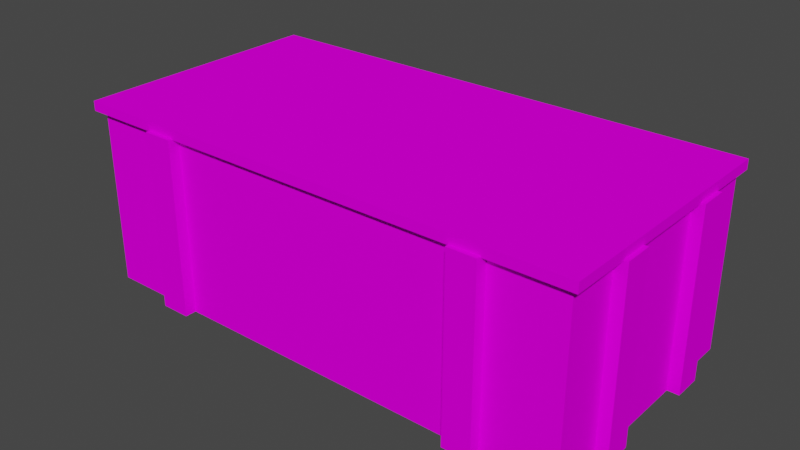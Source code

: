 # Source: tutbedna_c1.blend  (saved by Blender 2.82.7; exported with 4.5.12 LTS)
import bpy
from mathutils import Matrix  # noqa: F401  (used for matrix-valued properties, if any)

bpy.ops.wm.read_factory_settings(use_empty=True)
scene = bpy.context.scene
scene.name = 'Scene'

# ---- collections
col_collection = bpy.data.collections.new('Collection'); scene.collection.children.link(col_collection)

# ---- images (referenced by path relative to the original .blend; pixels are not part of the script)
import os
ASSET_DIR = os.environ.get("B2B_ASSET_DIR", "")  # directory of the original .blend (textures are referenced by path, not embedded)
HERE = os.path.dirname(os.path.abspath(__file__))  # packed textures are extracted next to this script under _unpacked/

def load_image(name, relpath, width, height, colorspace="sRGB"):
    """Load a texture the original file referenced (path relative to the .blend, or extracted next to this script)."""
    p = next((c for c in (os.path.join(HERE, relpath), os.path.join(ASSET_DIR, relpath)) if relpath and os.path.exists(c)), "")
    if p:
        img = bpy.data.images.load(p, check_existing=True)
        img.name = name
    else:  # same state as the original file: an image datablock whose file is absent (Cycles renders it pink)
        img = bpy.data.images.new(name, width, height)
        img.source = "FILE"
        img.filepath = "//" + (relpath or name)
    img.colorspace_settings.name = colorspace
    return img
img_0tut10_bmp = load_image('0tut10.bmp', '0tut10.bmp', 1024, 1024, 'sRGB')

# ---- materials (node trees are filled in below, after node groups)
mat_0tut10_bmp = bpy.data.materials.new('0tut10.bmp')
mat_0tut10_bmp.use_transparent_shadow = False

# ---- material node trees
mat_0tut10_bmp.use_nodes = True; mat_0tut10_bmp.node_tree.nodes.clear()
_N = mat_0tut10_bmp.node_tree.nodes; _L = mat_0tut10_bmp.node_tree.links
n0 = _N.new('ShaderNodeOutputMaterial'); n0.name = 'Material Output'; n0.location = (300, 300)
n1 = _N.new('ShaderNodeBsdfPrincipled'); n1.name = 'Principled BSDF'; n1.location = (10, 300)
n1.distribution = 'GGX'
n1.subsurface_method = 'BURLEY'
n1.inputs[2].default_value = 0.0
n1.inputs[3].default_value = 1.45
n1.inputs[13].default_value = 0.0
n1.inputs[27].default_value = (0.0, 0.0, 0.0, 1.0)
n1.inputs[28].default_value = 1.0
n2 = _N.new('ShaderNodeTexImage'); n2.name = 'Image Texture'; n2.location = (0, 0)
n2.image = img_0tut10_bmp
_L.new(n1.outputs[0], n0.inputs[0])
_L.new(n2.outputs[0], n1.inputs[0])
n0.is_active_output = True

# ---- world
world_world = bpy.data.worlds.new('World'); scene.world = world_world
world_world.use_nodes = True; world_world.node_tree.nodes.clear()
_N = world_world.node_tree.nodes; _L = world_world.node_tree.links
n0 = _N.new('ShaderNodeOutputWorld'); n0.name = 'World Output'; n0.location = (300, 300)
n1 = _N.new('ShaderNodeBackground'); n1.name = 'Background'; n1.location = (10, 300)
n1.inputs[0].default_value = (0.05088, 0.05088, 0.05088, 1.0)
_L.new(n1.outputs[0], n0.inputs[0])
n0.is_active_output = True
world_world.color = (0.05088, 0.05088, 0.05088)
world_world.use_sun_shadow = False
world_world.sun_shadow_jitter_overblur = 0.0

# ---- meshes
me_box01 = bpy.data.meshes.new('Box01')
me_box01.from_pydata([(-1.0, -0.5, 0.0), (1.0, -0.5, 0.0), (-1.0, 0.5, 0.0), (1.0, 0.5, 0.0), (1.0, -0.5, 0.7077), (1.0, 0.5, 0.7077), (-0.717, -0.5, 0.0), (-0.5969, -0.5, 0.0), (0.6034, -0.5, 0.7077), (0.7157, -0.5, 0.0), (0.7157, -0.5, 0.7077), (0.6034, -0.5459, 0.0), (0.6034, -0.5459, 0.7077), (0.7157, -0.5459, 0.0), (0.7157, -0.5459, 0.7077), (1.046, -0.2905, 0.7077), (1.046, -0.1782, 3.226e-08), (1.046, -0.2905, 2.735e-08), (1.046, -0.1782, 0.7077), (1.0, -0.1782, 0.7077), (1.0, -0.1782, 3.226e-08), (1.0, -0.2905, 0.7077), (1.0, -0.2905, 2.735e-08), (1.046, 0.1756, 0.7077), (1.046, 0.2879, 3.226e-08), (1.046, 0.1756, 2.735e-08), (1.046, 0.2879, 0.7077), (1.0, 0.2879, 0.7077), (1.0, 0.2879, 3.226e-08), (1.0, 0.1756, 0.7077), (1.0, 0.1756, 2.735e-08), (1.0, -0.5, 0.0), (1.0, 0.5, 0.0), (1.046, 0.2879, 0.7077), (1.046, 0.1756, 0.7077), (1.046, -0.1782, 0.7077), (1.046, -0.2905, 0.7077), (0.6034, -0.5, 0.0), (0.7157, -0.5, 0.0), (1.0, -0.5, 0.7077), (1.0, -0.5, 0.0), (0.6034, -0.5459, 0.7077), (0.7157, -0.5459, 0.7077), (-0.717, -0.5, 0.0), (-0.5969, -0.5, 0.0), (-0.5969, -0.5459, 0.0), (-0.717, -0.5459, 0.0), (0.6034, -0.5, 0.7077), (0.6034, -0.5, 0.0), (0.6034, -0.5459, 0.0), (0.6034, -0.5459, 0.7077), (0.7157, -0.5, 0.7077), (0.7157, -0.5, 0.0), (0.7157, -0.5, 0.7077), (0.7157, -0.5459, 0.7077), (0.7157, -0.5459, 0.0), (0.6034, -0.5, 0.0), (0.7157, -0.5, 0.0), (0.7157, -0.5459, 0.0), (0.6034, -0.5459, 0.0), (1.0, 0.2879, 3.226e-08), (1.046, 0.2879, 3.226e-08), (1.046, 0.1756, 2.735e-08), (1.0, 0.1756, 2.735e-08), (1.046, -0.1782, 3.226e-08), (1.046, -0.1782, 0.7077), (1.046, 0.1756, 0.7077), (1.0, -0.1782, 0.7077), (1.0, -0.2905, 0.7077), (1.046, -0.2905, 0.7077), (1.046, -0.2905, 2.735e-08), (1.046, 0.1756, 2.735e-08), (1.0, -0.2905, 2.735e-08), (1.0, -0.1782, 3.226e-08), (1.046, -0.2905, 2.735e-08), (1.046, -0.1782, 3.226e-08), (1.0, 0.2879, 0.7077), (1.0, 0.1756, 0.7077), (1.046, 0.2879, 3.226e-08), (1.046, 0.2879, 0.7077), (0.9736, -0.4759, 0.7077), (0.9736, 0.4759, 0.7077), (0.9736, -0.4759, 0.0229), (0.9736, 0.4759, 0.0229), (0.9736, 0.4759, 0.7077), (1.0, 0.5, 0.7077), (1.0, -0.5, 0.7077), (0.9736, 0.4759, 0.7077), (0.9736, -0.4759, 0.7077), (1.0, 0.5, 0.7077), (1.0, -0.5, 0.7077), (0.9736, -0.4759, 0.7077), (-0.9725, -0.4759, 0.0229), (0.9736, -0.4759, 0.0229), (-0.9725, 0.4759, 0.0229), (0.9736, 0.4759, 0.0229), (-0.7029, -0.4759, 0.0229), (-0.5851, -0.4759, 0.0229), (0.7016, -0.4759, 0.0229), (0.5915, -0.4759, 0.0229), (0.4931, 0.5, 0.7077), (0.4931, 0.4759, 0.7077), (-0.3803, -0.4759, 0.7077), (-0.3803, -0.5, 0.7077), (0.6034, -0.5, 0.0), (0.6034, -0.5, 0.7077), (0.9736, -0.4759, 0.0229), (0.9736, -0.4759, 0.7077), (-0.4735, -0.4759, 0.0229), (-0.4834, -0.5, 0.0), (-0.3803, -0.4759, 0.7077), (-0.3803, -0.5, 0.7077), (-0.3635, -0.5, 0.6199), (-0.2108, -0.5, 0.5649), (0.1418, -0.5, 0.5649), (0.2272, -0.5, 0.5314), (0.299, -0.5, 0.4825), (0.1937, -0.5, 0.4322), (0.02726, -0.5, 0.4322), (-0.1528, -0.5, 0.3726), (-0.2169, -0.5, 0.2933), (-0.397, -0.5, 0.2933), (-0.2444, -0.5, 0.2322), (-0.2108, -0.5, 0.2047), (-0.2765, -0.5, 0.1421), (-0.3789, -0.5, 0.1421), (-0.4443, -0.5, 0.09025), (-0.3635, -0.4759, 0.6199), (-0.2108, -0.4759, 0.5649), (0.1418, -0.4759, 0.5649), (0.2272, -0.4759, 0.5314), (0.299, -0.4759, 0.4825), (0.1937, -0.4759, 0.4322), (0.02726, -0.4759, 0.4322), (-0.1528, -0.4759, 0.3726), (-0.2169, -0.4759, 0.2933), (-0.397, -0.4759, 0.2933), (-0.2444, -0.4759, 0.2322), (-0.2108, -0.4759, 0.2047), (-0.2765, -0.4759, 0.1421), (-0.3789, -0.4759, 0.1421), (-0.4443, -0.4759, 0.09025), (1.0, 0.5, 0.0), (1.0, 0.5, 0.7077), (0.9736, 0.4759, 0.0229), (0.9736, 0.4759, 0.7077), (0.4931, 0.5, 0.7077), (-0.3337, 0.4759, 0.0229), (-0.3321, 0.5, 0.0), (0.4931, 0.4759, 0.7077), (0.4519, 0.5, 0.6228), (0.2999, 0.5, 0.5678), (-0.3027, 0.5, 0.5678), (-0.2276, 0.5, 0.5147), (-0.01148, 0.5, 0.4781), (0.3896, 0.5, 0.436), (0.07822, 0.5, 0.436), (0.02332, 0.5, 0.3774), (-0.1287, 0.5, 0.3481), (-0.1983, 0.5, 0.3041), (-0.3851, 0.5, 0.3041), (-0.1836, 0.5, 0.2235), (0.0105, 0.5, 0.1832), (0.09659, 0.5, 0.1557), (-0.147, 0.5, 0.1557), (-0.3119, 0.5, 0.09346), (-0.3357, 0.5, 0.0495), (0.4519, 0.4759, 0.6228), (0.2999, 0.4759, 0.5678), (-0.3027, 0.4759, 0.5678), (-0.2276, 0.4759, 0.5147), (-0.01148, 0.4759, 0.4781), (0.3896, 0.4759, 0.436), (0.07822, 0.4759, 0.436), (0.02332, 0.4759, 0.3774), (-0.1287, 0.4759, 0.3481), (-0.1983, 0.4759, 0.3041), (-0.3851, 0.4759, 0.3041), (-0.1836, 0.4759, 0.2235), (0.0105, 0.4759, 0.1832), (0.09659, 0.4759, 0.1557), (-0.147, 0.4759, 0.1557), (-0.3119, 0.4759, 0.09346), (-0.3357, 0.4759, 0.0495), (-0.3803, -0.5, 0.7077), (-0.4443, -0.5, 0.09025), (-0.3803, -0.4759, 0.7077), (-0.4443, -0.4759, 0.09025), (-0.3635, -0.5, 0.6199), (-0.2108, -0.5, 0.5649), (0.1418, -0.5, 0.5649), (0.2272, -0.5, 0.5314), (0.299, -0.5, 0.4825), (0.1937, -0.5, 0.4322), (0.02726, -0.5, 0.4322), (-0.1528, -0.5, 0.3726), (-0.2169, -0.5, 0.2933), (-0.397, -0.5, 0.2933), (-0.2444, -0.5, 0.2322), (-0.2108, -0.5, 0.2047), (-0.2765, -0.5, 0.1421), (-0.3789, -0.5, 0.1421), (-0.3789, -0.4759, 0.1421), (-0.2765, -0.4759, 0.1421), (-0.2108, -0.4759, 0.2047), (-0.2444, -0.4759, 0.2322), (-0.397, -0.4759, 0.2933), (-0.2169, -0.4759, 0.2933), (-0.1528, -0.4759, 0.3726), (0.02726, -0.4759, 0.4322), (0.1937, -0.4759, 0.4322), (0.299, -0.4759, 0.4825), (0.2272, -0.4759, 0.5314), (0.1418, -0.4759, 0.5649), (-0.2108, -0.4759, 0.5649), (-0.3635, -0.4759, 0.6199), (-0.4443, -0.5, 0.09025), (-0.4834, -0.5, 1.192e-07), (-0.4834, -0.4759, 2.384e-07), (-0.4443, -0.4759, 0.09025), (-0.3789, -0.5, 0.1421), (-0.3635, -0.4759, 0.6199), (-0.3635, -0.5, 0.6199), (-0.2108, -0.5, 0.5649), (0.1418, -0.5, 0.5649), (0.2272, -0.5, 0.5314), (0.299, -0.5, 0.4825), (0.1937, -0.5, 0.4322), (0.02726, -0.5, 0.4322), (-0.1528, -0.5, 0.3726), (-0.2169, -0.5, 0.2933), (-0.397, -0.5, 0.2933), (-0.2444, -0.5, 0.2322), (-0.2108, -0.5, 0.2047), (-0.2765, -0.5, 0.1421), (-0.3789, -0.4759, 0.1421), (-0.2765, -0.4759, 0.1421), (-0.2108, -0.4759, 0.2047), (-0.2444, -0.4759, 0.2322), (-0.397, -0.4759, 0.2933), (-0.2169, -0.4759, 0.2933), (-0.1528, -0.4759, 0.3726), (0.02726, -0.4759, 0.4322), (0.1937, -0.4759, 0.4322), (0.299, -0.4759, 0.4825), (0.2272, -0.4759, 0.5314), (0.1418, -0.4759, 0.5649), (-0.2108, -0.4759, 0.5649), (0.2999, 0.5, 0.5678), (-0.3027, 0.5, 0.5678), (-0.2276, 0.5, 0.5147), (-0.01148, 0.5, 0.4781), (0.3896, 0.5, 0.436), (0.07822, 0.5, 0.436), (0.02332, 0.5, 0.3774), (-0.1287, 0.5, 0.3481), (-0.1983, 0.5, 0.3041), (-0.3851, 0.5, 0.3041), (-0.1836, 0.5, 0.2235), (0.0105, 0.5, 0.1832), (0.09659, 0.5, 0.1557), (0.0105, 0.4759, 0.1832), (-0.1836, 0.4759, 0.2235), (-0.3851, 0.4759, 0.3041), (-0.1983, 0.4759, 0.3041), (-0.1287, 0.4759, 0.3481), (0.02332, 0.4759, 0.3774), (0.07822, 0.4759, 0.436), (0.3896, 0.4759, 0.436), (-0.01148, 0.4759, 0.4781), (-0.2276, 0.4759, 0.5147), (-0.3027, 0.4759, 0.5678), (0.2999, 0.4759, 0.5678), (0.4519, 0.4759, 0.6228), (0.4519, 0.5, 0.6228), (0.09659, 0.4759, 0.1557), (-0.147, 0.5, 0.1557), (-0.3119, 0.5, 0.09346), (-0.3119, 0.4759, 0.09346), (-0.147, 0.4759, 0.1557), (0.4519, 0.5, 0.6228), (0.2999, 0.5, 0.5678), (-0.3027, 0.5, 0.5678), (-0.2276, 0.5, 0.5147), (-0.01148, 0.5, 0.4781), (0.3896, 0.5, 0.436), (0.07822, 0.5, 0.436), (0.02332, 0.5, 0.3774), (-0.1287, 0.5, 0.3481), (-0.1983, 0.5, 0.3041), (-0.3851, 0.5, 0.3041), (-0.1836, 0.5, 0.2235), (0.0105, 0.5, 0.1832), (0.09659, 0.5, 0.1557), (0.09659, 0.4759, 0.1557), (0.0105, 0.4759, 0.1832), (-0.1836, 0.4759, 0.2235), (-0.3851, 0.4759, 0.3041), (-0.1983, 0.4759, 0.3041), (-0.1287, 0.4759, 0.3481), (0.02332, 0.4759, 0.3774), (0.07822, 0.4759, 0.436), (0.3896, 0.4759, 0.436), (-0.01148, 0.4759, 0.4781), (-0.2276, 0.4759, 0.5147), (-0.3027, 0.4759, 0.5678), (0.2999, 0.4759, 0.5678), (0.4519, 0.4759, 0.6228), (-0.147, 0.5, 0.1557), (0.4931, 0.5, 0.7077), (-0.147, 0.4759, 0.1557), (0.4931, 0.4759, 0.7077), (-0.3119, 0.5, 0.09346), (-0.3357, 0.5, 0.0495), (-0.3321, 0.4759, 0.0), (-0.3357, 0.4759, 0.0495), (-0.3357, 0.5, 0.0495), (-0.3321, 0.5, 1.192e-07), (-0.3357, 0.4759, 0.0495), (-0.3119, 0.4759, 0.09346)], [], [(0, 2, 3), (3, 1, 9), (3, 6, 0), (3, 7, 6), (38, 40, 39, 10), (3, 37, 7), (3, 9, 37), (45, 46, 43, 44), (49, 50, 47, 48), (12, 14, 51, 8), (54, 55, 52, 53), (58, 59, 56, 57), (70, 69, 68, 22), (41, 11, 13, 42), (36, 35, 67, 21), (24, 26, 23, 25), (65, 64, 20, 19), (34, 33, 76, 29), (71, 66, 77, 30), (79, 78, 28, 27), (16, 18, 15, 17), (75, 74, 72, 73), (61, 62, 63, 60), (5, 4, 31, 32), (81, 83, 82, 80), (100, 101, 84, 85), (87, 88, 86, 89), (102, 103, 90, 91), (92, 95, 94), (95, 98, 93), (95, 92, 96), (95, 96, 97), (95, 97, 99), (95, 99, 98), (105, 111, 112, 113, 114, 115, 116, 117, 118, 119, 120, 121, 122, 123, 124, 125, 126, 109, 104), (108, 141, 140, 139, 138, 137, 136, 135, 134, 133, 132, 131, 130, 129, 128, 127, 110, 107, 106), (148, 166, 165, 164, 163, 162, 161, 160, 159, 158, 157, 156, 155, 154, 153, 152, 151, 150, 146, 143, 142), (149, 167, 168, 169, 170, 171, 172, 173, 174, 175, 176, 177, 178, 179, 180, 181, 182, 183, 147, 144, 145), (220, 235, 187, 185), (184, 186, 221, 222), (188, 215, 214, 223), (189, 247, 213, 224), (190, 246, 212, 225), (191, 245, 211, 226), (192, 244, 210, 227), (193, 243, 209, 228), (194, 242, 208, 229), (195, 241, 207, 230), (196, 240, 206, 231), (197, 239, 205, 232), (198, 238, 204, 233), (199, 237, 203, 234), (200, 236, 202, 201), (216, 219, 218, 217), (275, 260, 308, 310), (311, 309, 274, 273), (307, 280, 281, 272), (306, 248, 282, 271), (305, 249, 283, 270), (304, 250, 284, 269), (303, 251, 285, 268), (302, 252, 286, 267), (301, 253, 287, 266), (300, 254, 288, 265), (299, 255, 289, 264), (298, 256, 290, 263), (297, 257, 291, 262), (296, 258, 292, 261), (295, 259, 293, 294), (279, 276, 277, 278), (319, 312, 316, 315), (318, 313, 317, 314)])
me_box01.polygons.foreach_set('use_smooth', [True] * 72)
_uv = me_box01.uv_layers.new(name='UVMap')
_uv.uv.foreach_set('vector', [0.0004995, -0.5302, 0.0004996, -0.9998, 0.9995, -0.9998, 0.9995, -0.9998, 0.9995, -0.5302, 0.8575, -0.5302, 0.9995, -0.9998, 0.1419, -0.5302, 0.0004995, -0.5302, 0.9995, -0.9998, 0.2018, -0.5302, 0.1419, -0.5302, 0.8575, -0.4951, 0.9995, -0.4951, 0.9995, -0.02553, 0.8575, -0.02553, 0.9995, -0.9998, 0.8014, -0.5302, 0.2018, -0.5302, 0.9995, -0.9998, 0.8575, -0.5302, 0.8014, -0.5302, 0.1621, -1.0, 0.1085, -1.0, 0.1085, -0.96, 0.1621, -0.96, -0.1741, -0.03426, -0.1741, -0.5238, -0.1441, -0.5238, -0.1441, -0.03426, 0.8014, -0.02553, 0.8575, -0.02553, 0.8575, -0.02553, 0.8014, -0.02553, -0.1741, -0.5238, -0.1741, -0.03426, -0.1441, -0.03426, -0.1441, -0.5238, 0.7478, -1.0, 0.6977, -1.0, 0.6977, -0.96, 0.7478, -0.96, -0.1741, -0.03426, -0.1741, -0.5238, -0.1441, -0.5238, -0.1441, -0.03426, 0.8014, -0.02553, 0.8014, -0.4951, 0.8575, -0.4951, 0.8575, -0.02553, 0.8575, -0.02553, 0.8014, -0.02553, 0.8014, -0.02553, 0.8575, -0.02553, 0.8014, -0.4951, 0.8014, -0.02553, 0.8575, -0.02553, 0.8575, -0.4951, -0.1741, -0.5238, -0.1741, -0.03426, -0.1441, -0.03426, -0.1441, -0.5238, 0.8575, -0.02553, 0.8014, -0.02553, 0.8014, -0.02553, 0.8575, -0.02553, -0.1741, -0.03426, -0.1741, -0.5238, -0.1441, -0.5238, -0.1441, -0.03426, -0.1741, -0.5238, -0.1741, -0.03426, -0.1441, -0.03426, -0.1441, -0.5238, 0.8014, -0.4951, 0.8014, -0.02553, 0.8575, -0.02553, 0.8575, -0.4951, 0.6977, -1.0, 0.7478, -1.0, 0.7478, -0.96, 0.6977, -0.96, 0.6977, -1.0, 0.7478, -1.0, 0.7478, -0.96, 0.6977, -0.96, 0.6388, -1.033, 1.368, -1.033, 1.368, -1.503, 0.6388, -1.503, 0.6388, -1.033, 0.6388, -1.503, 1.368, -1.503, 1.368, -1.033, 0.6331, 0.6415, 0.6297, 0.6295, 0.7688, 0.6295, 0.7761, 0.6415, 0.7378, 0.548, 0.2619, 0.548, 0.2499, 0.5348, 0.7499, 0.5348, 0.3985, 0.6635, 0.3955, 0.6515, 0.7761, 0.6515, 0.7688, 0.6635, 0.0004995, -0.5302, 0.9995, -0.9998, 0.0004996, -0.9998, 0.9995, -0.9998, 0.8575, -0.5302, 0.9995, -0.5302, 0.9995, -0.9998, 0.0004995, -0.5302, 0.1419, -0.5302, 0.9995, -0.9998, 0.1419, -0.5302, 0.2018, -0.5302, 0.9995, -0.9998, 0.2018, -0.5302, 0.8014, -0.5302, 0.9995, -0.9998, 0.8014, -0.5302, 0.8575, -0.5302, 0.8014, -0.02553, 0.3101, -0.02553, 0.3185, -0.08381, 0.3947, -0.1203, 0.5708, -0.1203, 0.6135, -0.1425, 0.6493, -0.1749, 0.5967, -0.2084, 0.5136, -0.2084, 0.4237, -0.2479, 0.3916, -0.3005, 0.3017, -0.3005, 0.3779, -0.341, 0.3947, -0.3592, 0.3619, -0.4008, 0.3107, -0.4008, 0.278, -0.4352, 0.2585, -0.4951, 0.8014, -0.4951, 0.2567, -0.4951, 0.2716, -0.4489, 0.3052, -0.4133, 0.3578, -0.4133, 0.3915, -0.3704, 0.3743, -0.3516, 0.2959, -0.3097, 0.3884, -0.3097, 0.4213, -0.2553, 0.5137, -0.2145, 0.5991, -0.2145, 0.6532, -0.1799, 0.6164, -0.1465, 0.5725, -0.1234, 0.3915, -0.1234, 0.3131, -0.08576, 0.3045, -0.02553, 0.9995, -0.02553, 0.9995, -0.4951, 0.3341, -0.4951, 0.3323, -0.4622, 0.3442, -0.4331, 0.4266, -0.3917, 0.5482, -0.3917, 0.5052, -0.3735, 0.4083, -0.3468, 0.3076, -0.2933, 0.4009, -0.2933, 0.4357, -0.2642, 0.5117, -0.2447, 0.5391, -0.2058, 0.6946, -0.2058, 0.4943, -0.1779, 0.3863, -0.1536, 0.3488, -0.1183, 0.6498, -0.1183, 0.7257, -0.08189, 0.7463, -0.02553, 0.9995, -0.02553, 0.9995, -0.4951, 0.7528, -0.02553, 0.7317, -0.08377, 0.6537, -0.1214, 0.3443, -0.1214, 0.3829, -0.1579, 0.4938, -0.183, 0.6997, -0.2119, 0.5399, -0.2119, 0.5117, -0.252, 0.4336, -0.2721, 0.3979, -0.3023, 0.302, -0.3023, 0.4054, -0.3575, 0.5051, -0.3851, 0.5493, -0.404, 0.4242, -0.404, 0.3396, -0.4467, 0.3274, -0.4768, 0.3284, -0.4951, 0.9995, -0.4951, 0.9995, -0.02553, 0.7383, 0.6232, 0.7383, 0.6678, 0.775, 0.6678, 0.775, 0.6232, 0.225, 0.6232, 0.225, 0.6678, 0.2617, 0.6678, 0.2617, 0.6232, 0.2617, 0.6232, 0.2617, 0.6678, 0.2984, 0.6678, 0.2984, 0.6232, 0.2984, 0.6232, 0.2984, 0.6678, 0.335, 0.6678, 0.335, 0.6232, 0.335, 0.6232, 0.335, 0.6678, 0.3717, 0.6678, 0.3717, 0.6232, 0.3717, 0.6232, 0.3717, 0.6678, 0.4083, 0.6678, 0.4083, 0.6232, 0.4083, 0.6232, 0.4083, 0.6678, 0.445, 0.6678, 0.445, 0.6232, 0.445, 0.6232, 0.445, 0.6678, 0.4817, 0.6678, 0.4817, 0.6232, 0.4817, 0.6232, 0.4817, 0.6678, 0.5183, 0.6678, 0.5183, 0.6232, 0.5183, 0.6232, 0.5183, 0.6678, 0.555, 0.6678, 0.555, 0.6232, 0.555, 0.6232, 0.555, 0.6678, 0.5917, 0.6678, 0.5917, 0.6232, 0.5917, 0.6232, 0.5917, 0.6678, 0.6283, 0.6678, 0.6283, 0.6232, 0.6283, 0.6232, 0.6283, 0.6678, 0.665, 0.6678, 0.665, 0.6232, 0.665, 0.6232, 0.665, 0.6678, 0.7016, 0.6678, 0.7016, 0.6232, 0.7016, 0.6232, 0.7016, 0.6678, 0.7383, 0.6678, 0.7383, 0.6232, 0.665, 0.6232, 0.665, 0.6678, 0.7016, 0.6678, 0.7016, 0.6232, 0.7383, 0.6232, 0.7383, 0.6678, 0.775, 0.6678, 0.775, 0.6232, 0.225, 0.6232, 0.225, 0.6678, 0.2617, 0.6678, 0.2617, 0.6232, 0.2617, 0.6232, 0.2617, 0.6678, 0.2984, 0.6678, 0.2984, 0.6232, 0.2984, 0.6232, 0.2984, 0.6678, 0.335, 0.6678, 0.335, 0.6232, 0.335, 0.6232, 0.335, 0.6678, 0.3717, 0.6678, 0.3717, 0.6232, 0.3717, 0.6232, 0.3717, 0.6678, 0.4083, 0.6678, 0.4083, 0.6232, 0.4083, 0.6232, 0.4083, 0.6678, 0.445, 0.6678, 0.445, 0.6232, 0.445, 0.6232, 0.445, 0.6678, 0.4817, 0.6678, 0.4817, 0.6232, 0.4817, 0.6232, 0.4817, 0.6678, 0.5183, 0.6678, 0.5183, 0.6232, 0.5183, 0.6232, 0.5183, 0.6678, 0.555, 0.6678, 0.555, 0.6232, 0.555, 0.6232, 0.555, 0.6678, 0.5917, 0.6678, 0.5917, 0.6232, 0.5917, 0.6232, 0.5917, 0.6678, 0.6283, 0.6678, 0.6283, 0.6232, 0.6283, 0.6232, 0.6283, 0.6678, 0.665, 0.6678, 0.665, 0.6232, 0.665, 0.6232, 0.665, 0.6678, 0.7016, 0.6678, 0.7016, 0.6232, 0.7016, 0.6232, 0.7016, 0.6678, 0.7383, 0.6678, 0.7383, 0.6232, 0.665, 0.6232, 0.665, 0.6678, 0.7016, 0.6678, 0.7016, 0.6232, 0.6283, 0.6232, 0.6283, 0.6678, 0.665, 0.6678, 0.665, 0.6232, 0.665, 0.6232, 0.665, 0.6678, 0.7016, 0.6678, 0.7016, 0.6232])
me_box01.materials.append(mat_0tut10_bmp)
me_box01.use_remesh_fix_poles = True
me_box01.use_remesh_preserve_attributes = False
me_box01.use_mirror_vertex_groups = False
me_box01.update()
me_box01_001 = bpy.data.meshes.new('Box01.001')
me_box01_001.from_pydata([(1.03, 0.5048, 0.704), (-1.03, -0.5289, 0.7428), (1.03, -0.5289, 0.7428), (-1.03, 0.5048, 0.7428), (1.03, 0.5048, 0.7428), (-1.03, -0.5289, 0.704), (1.03, 0.5048, 0.704), (-1.03, 0.5048, 0.704), (1.03, -0.5289, 0.704), (1.03, -0.5289, 0.704), (1.03, 0.5048, 0.7428), (1.03, -0.5289, 0.7428), (-1.03, -0.5289, 0.704), (1.03, -0.5289, 0.704), (-1.03, 0.5048, 0.704), (-1.03, 0.5048, 0.704), (-1.03, -0.5289, 0.7428), (-1.03, -0.5289, 0.704), (-1.03, 0.5048, 0.7428), (1.03, 0.5048, 0.7428), (1.03, 0.5048, 0.704), (-1.03, 0.5048, 0.7428), (1.03, -0.5289, 0.7428), (-1.03, -0.5289, 0.7428)], [], [(7, 6, 8, 5), (4, 3, 1, 2), (10, 11, 9, 0), (16, 18, 15, 17), (21, 19, 20, 14), (22, 23, 12, 13)])
me_box01_001.polygons.foreach_set('use_smooth', [True] * 6)
_uv = me_box01_001.uv_layers.new(name='UVMap')
_uv.uv.foreach_set('vector', [0.0004996, -0.9998, 0.9995, -0.9998, 0.9995, -0.5302, 0.0004995, -0.5302, 0.9995, -0.9998, 0.0004996, -0.9998, 0.0004995, -0.5302, 0.9995, -0.5302, 0.9995, -0.98, 0.0004995, -0.98, 0.0004995, -1.0, 0.9995, -1.0, 0.9995, -0.98, 0.0004995, -0.98, 0.0004995, -1.0, 0.9995, -1.0, 0.9995, -0.98, 0.0004995, -0.98, 0.0004995, -1.0, 0.9995, -1.0, 0.9995, -0.98, 0.0004995, -0.98, 0.0004995, -1.0, 0.9995, -1.0])
me_box01_001.materials.append(mat_0tut10_bmp)
me_box01_001.use_remesh_fix_poles = True
me_box01_001.use_remesh_preserve_attributes = False
me_box01_001.use_mirror_vertex_groups = False
me_box01_001.update()
me_box01_006 = bpy.data.meshes.new('Box01.006')
me_box01_006.from_pydata([(-1.0, -0.5, 0.7077), (-0.717, -0.5, 0.7077), (-0.717, -0.5459, 0.0), (-0.717, -0.5459, 0.7077), (-0.5969, -0.5459, 0.0), (-0.5969, -0.5459, 0.7077), (-1.044, -0.2905, 0.7077), (-1.044, -0.1782, 3.226e-08), (-1.044, -0.2905, 2.735e-08), (-1.044, -0.1782, 0.7077), (-0.998, -0.1782, 0.7077), (-0.998, -0.1782, 3.226e-08), (-0.998, -0.2905, 0.7077), (-0.998, -0.2905, 2.735e-08), (-1.044, 0.1756, 0.7077), (-1.044, 0.2879, 3.226e-08), (-1.044, 0.1756, 2.735e-08), (-1.044, 0.2879, 0.7077), (-0.998, 0.2879, 0.7077), (-0.998, 0.2879, 3.226e-08), (-0.998, 0.1756, 0.7077), (-0.998, 0.1756, 2.735e-08), (-1.0, 0.5, 0.0), (-1.0, -0.5, 0.0), (-1.0, 0.5, 0.7077), (-0.717, -0.5, 0.0), (-1.0, -0.5, 0.0), (-1.0, -0.5, 0.7077), (-1.044, 0.2879, 0.7077), (-1.044, 0.1756, 0.7077), (-1.044, -0.1782, 0.7077), (-1.044, -0.2905, 0.7077), (-0.5969, -0.5, 0.7077), (-0.717, -0.5, 0.7077), (-0.717, -0.5459, 0.7077), (-0.5969, -0.5459, 0.7077), (-0.717, -0.5, 0.7077), (-0.717, -0.5, 0.0), (-0.717, -0.5459, 0.0), (-0.717, -0.5459, 0.7077), (-0.5969, -0.5, 0.0), (-0.5969, -0.5, 0.7077), (-0.5969, -0.5459, 0.7077), (-0.5969, -0.5459, 0.0), (-1.044, -0.1782, 3.226e-08), (-1.044, -0.1782, 0.7077), (-0.998, -0.1782, 0.7077), (-0.998, -0.2905, 0.7077), (-1.044, -0.2905, 0.7077), (-1.044, -0.2905, 2.735e-08), (-0.998, -0.1782, 3.226e-08), (-0.998, -0.2905, 2.735e-08), (-1.044, -0.2905, 2.735e-08), (-1.044, -0.1782, 3.226e-08), (-1.044, 0.2879, 3.226e-08), (-1.044, 0.2879, 0.7077), (-0.998, 0.2879, 0.7077), (-0.998, 0.1756, 0.7077), (-1.044, 0.1756, 0.7077), (-1.044, 0.1756, 2.735e-08), (-0.998, 0.2879, 3.226e-08), (-0.998, 0.1756, 2.735e-08), (-1.044, 0.1756, 2.735e-08), (-1.044, 0.2879, 3.226e-08), (-0.9725, -0.4759, 0.7077), (-0.9725, 0.4759, 0.0229), (-0.9725, -0.4759, 0.0229), (-0.9725, 0.4759, 0.7077), (-0.9725, -0.4759, 0.7077), (-1.0, 0.5, 0.7077), (-1.0, -0.5, 0.7077), (-0.9725, 0.4759, 0.7077), (-1.0, 0.5, 0.7077), (-0.9725, 0.4759, 0.7077), (-0.9725, -0.4759, 0.7077), (-1.0, -0.5, 0.7077), (0.4931, 0.5, 0.7077), (0.4931, 0.4759, 0.7077), (-0.3803, -0.4759, 0.7077), (-0.3803, -0.5, 0.7077), (-0.5969, -0.5, 0.7077), (-0.5969, -0.5, 0.0), (-0.9725, -0.4759, 0.7077), (-0.9725, -0.4759, 0.0229), (-0.4735, -0.4759, 0.0229), (-0.4834, -0.5, 0.0), (-0.3803, -0.4759, 0.7077), (-0.3803, -0.5, 0.7077), (-0.3635, -0.5, 0.6199), (-0.2108, -0.5, 0.5649), (0.1418, -0.5, 0.5649), (0.2272, -0.5, 0.5314), (0.299, -0.5, 0.4825), (0.1937, -0.5, 0.4322), (0.02726, -0.5, 0.4322), (-0.1528, -0.5, 0.3726), (-0.2169, -0.5, 0.2933), (-0.397, -0.5, 0.2933), (-0.2444, -0.5, 0.2322), (-0.2108, -0.5, 0.2047), (-0.2765, -0.5, 0.1421), (-0.3789, -0.5, 0.1421), (-0.4443, -0.5, 0.09025), (-0.3635, -0.4759, 0.6199), (-0.2108, -0.4759, 0.5649), (0.1418, -0.4759, 0.5649), (0.2272, -0.4759, 0.5314), (0.299, -0.4759, 0.4825), (0.1937, -0.4759, 0.4322), (0.02726, -0.4759, 0.4322), (-0.1528, -0.4759, 0.3726), (-0.2169, -0.4759, 0.2933), (-0.397, -0.4759, 0.2933), (-0.2444, -0.4759, 0.2322), (-0.2108, -0.4759, 0.2047), (-0.2765, -0.4759, 0.1421), (-0.3789, -0.4759, 0.1421), (-0.4443, -0.4759, 0.09025), (-1.0, 0.5, 0.7077), (-1.0, 0.5, 0.0), (-0.9725, 0.4759, 0.7077), (-0.9725, 0.4759, 0.0229), (0.4931, 0.5, 0.7077), (-0.3337, 0.4759, 0.0229), (-0.3321, 0.5, 0.0), (0.4931, 0.4759, 0.7077), (0.4519, 0.5, 0.6228), (0.2999, 0.5, 0.5678), (-0.3027, 0.5, 0.5678), (-0.2276, 0.5, 0.5147), (-0.01148, 0.5, 0.4781), (0.3896, 0.5, 0.436), (0.07822, 0.5, 0.436), (0.02332, 0.5, 0.3774), (-0.1287, 0.5, 0.3481), (-0.1983, 0.5, 0.3041), (-0.3851, 0.5, 0.3041), (-0.1836, 0.5, 0.2235), (0.0105, 0.5, 0.1832), (0.09659, 0.5, 0.1557), (-0.147, 0.5, 0.1557), (-0.3119, 0.5, 0.09346), (-0.3357, 0.5, 0.0495), (0.4519, 0.4759, 0.6228), (0.2999, 0.4759, 0.5678), (-0.3027, 0.4759, 0.5678), (-0.2276, 0.4759, 0.5147), (-0.01148, 0.4759, 0.4781), (0.3896, 0.4759, 0.436), (0.07822, 0.4759, 0.436), (0.02332, 0.4759, 0.3774), (-0.1287, 0.4759, 0.3481), (-0.1983, 0.4759, 0.3041), (-0.3851, 0.4759, 0.3041), (-0.1836, 0.4759, 0.2235), (0.0105, 0.4759, 0.1832), (0.09659, 0.4759, 0.1557), (-0.147, 0.4759, 0.1557), (-0.3119, 0.4759, 0.09346), (-0.3357, 0.4759, 0.0495), (-0.3803, -0.5, 0.7077), (-0.4443, -0.5, 0.09025), (-0.3803, -0.4759, 0.7077), (-0.4443, -0.4759, 0.09025), (-0.3635, -0.5, 0.6199), (-0.2108, -0.5, 0.5649), (0.1418, -0.5, 0.5649), (0.2272, -0.5, 0.5314), (0.299, -0.5, 0.4825), (0.1937, -0.5, 0.4322), (0.02726, -0.5, 0.4322), (-0.1528, -0.5, 0.3726), (-0.2169, -0.5, 0.2933), (-0.397, -0.5, 0.2933), (-0.2444, -0.5, 0.2322), (-0.2108, -0.5, 0.2047), (-0.2765, -0.5, 0.1421), (-0.3789, -0.5, 0.1421), (-0.3789, -0.4759, 0.1421), (-0.2765, -0.4759, 0.1421), (-0.2108, -0.4759, 0.2047), (-0.2444, -0.4759, 0.2322), (-0.397, -0.4759, 0.2933), (-0.2169, -0.4759, 0.2933), (-0.1528, -0.4759, 0.3726), (0.02726, -0.4759, 0.4322), (0.1937, -0.4759, 0.4322), (0.299, -0.4759, 0.4825), (0.2272, -0.4759, 0.5314), (0.1418, -0.4759, 0.5649), (-0.2108, -0.4759, 0.5649), (-0.3635, -0.4759, 0.6199), (-0.4443, -0.5, 0.09025), (-0.4834, -0.5, 0.0), (-0.4834, -0.4759, 1.192e-07), (-0.4443, -0.4759, 0.09025), (-0.3789, -0.5, 0.1421), (-0.3635, -0.4759, 0.6199), (-0.3635, -0.5, 0.6199), (-0.2108, -0.5, 0.5649), (0.1418, -0.5, 0.5649), (0.2272, -0.5, 0.5314), (0.299, -0.5, 0.4825), (0.1937, -0.5, 0.4322), (0.02726, -0.5, 0.4322), (-0.1528, -0.5, 0.3726), (-0.2169, -0.5, 0.2933), (-0.397, -0.5, 0.2933), (-0.2444, -0.5, 0.2322), (-0.2108, -0.5, 0.2047), (-0.2765, -0.5, 0.1421), (-0.3789, -0.4759, 0.1421), (-0.2765, -0.4759, 0.1421), (-0.2108, -0.4759, 0.2047), (-0.2444, -0.4759, 0.2322), (-0.397, -0.4759, 0.2933), (-0.2169, -0.4759, 0.2933), (-0.1528, -0.4759, 0.3726), (0.02726, -0.4759, 0.4322), (0.1937, -0.4759, 0.4322), (0.299, -0.4759, 0.4825), (0.2272, -0.4759, 0.5314), (0.1418, -0.4759, 0.5649), (-0.2108, -0.4759, 0.5649), (0.2999, 0.5, 0.5678), (-0.3027, 0.5, 0.5678), (-0.2276, 0.5, 0.5147), (-0.01148, 0.5, 0.4781), (0.3896, 0.5, 0.436), (0.07822, 0.5, 0.436), (0.02332, 0.5, 0.3774), (-0.1287, 0.5, 0.3481), (-0.1983, 0.5, 0.3041), (-0.3851, 0.5, 0.3041), (-0.1836, 0.5, 0.2235), (0.0105, 0.5, 0.1832), (0.09659, 0.5, 0.1557), (0.0105, 0.4759, 0.1832), (-0.1836, 0.4759, 0.2235), (-0.3851, 0.4759, 0.3041), (-0.1983, 0.4759, 0.3041), (-0.1287, 0.4759, 0.3481), (0.02332, 0.4759, 0.3774), (0.07822, 0.4759, 0.436), (0.3896, 0.4759, 0.436), (-0.01148, 0.4759, 0.4781), (-0.2276, 0.4759, 0.5147), (-0.3027, 0.4759, 0.5678), (0.2999, 0.4759, 0.5678), (0.4519, 0.4759, 0.6228), (0.4519, 0.5, 0.6228), (0.09659, 0.4759, 0.1557), (-0.147, 0.5, 0.1557), (-0.3119, 0.5, 0.09346), (-0.3119, 0.4759, 0.09346), (-0.147, 0.4759, 0.1557), (0.4519, 0.5, 0.6228), (0.2999, 0.5, 0.5678), (-0.3027, 0.5, 0.5678), (-0.2276, 0.5, 0.5147), (-0.01148, 0.5, 0.4781), (0.3896, 0.5, 0.436), (0.07822, 0.5, 0.436), (0.02332, 0.5, 0.3774), (-0.1287, 0.5, 0.3481), (-0.1983, 0.5, 0.3041), (-0.3851, 0.5, 0.3041), (-0.1836, 0.5, 0.2235), (0.0105, 0.5, 0.1832), (0.09659, 0.5, 0.1557), (0.09659, 0.4759, 0.1557), (0.0105, 0.4759, 0.1832), (-0.1836, 0.4759, 0.2235), (-0.3851, 0.4759, 0.3041), (-0.1983, 0.4759, 0.3041), (-0.1287, 0.4759, 0.3481), (0.02332, 0.4759, 0.3774), (0.07822, 0.4759, 0.436), (0.3896, 0.4759, 0.436), (-0.01148, 0.4759, 0.4781), (-0.2276, 0.4759, 0.5147), (-0.3027, 0.4759, 0.5678), (0.2999, 0.4759, 0.5678), (0.4519, 0.4759, 0.6228), (-0.147, 0.5, 0.1557), (0.4931, 0.5, 0.7077), (-0.147, 0.4759, 0.1557), (0.4931, 0.4759, 0.7077), (-0.3119, 0.5, 0.09346), (-0.3357, 0.5, 0.0495), (-0.3321, 0.4759, -1.192e-07), (-0.3357, 0.4759, 0.0495), (-0.3357, 0.5, 0.0495), (-0.3321, 0.5, 0.0), (-0.3357, 0.4759, 0.0495), (-0.3119, 0.4759, 0.09346)], [], [(0, 24, 22, 23), (1, 27, 26, 25), (5, 3, 2, 4), (34, 35, 32, 33), (54, 55, 18, 19), (52, 53, 50, 51), (42, 43, 40, 41), (30, 31, 12, 46), (9, 7, 8, 6), (48, 49, 13, 47), (44, 45, 10, 11), (38, 39, 36, 37), (17, 15, 16, 14), (28, 29, 20, 56), (58, 59, 21, 57), (62, 63, 60, 61), (64, 66, 65, 67), (69, 70, 68, 71), (72, 73, 77, 76), (74, 75, 79, 78), (82, 86, 103, 104, 105, 106, 107, 108, 109, 110, 111, 112, 113, 114, 115, 116, 117, 84, 83), (85, 102, 101, 100, 99, 98, 97, 96, 95, 94, 93, 92, 91, 90, 89, 88, 87, 80, 81), (118, 122, 126, 127, 128, 129, 130, 131, 132, 133, 134, 135, 136, 137, 138, 139, 140, 141, 142, 124, 119), (120, 121, 123, 159, 158, 157, 156, 155, 154, 153, 152, 151, 150, 149, 148, 147, 146, 145, 144, 143, 125), (196, 161, 163, 211), (160, 198, 197, 162), (164, 199, 190, 191), (165, 200, 189, 223), (166, 201, 188, 222), (167, 202, 187, 221), (168, 203, 186, 220), (169, 204, 185, 219), (170, 205, 184, 218), (171, 206, 183, 217), (172, 207, 182, 216), (173, 208, 181, 215), (174, 209, 180, 214), (175, 210, 179, 213), (176, 177, 178, 212), (192, 193, 194, 195), (251, 286, 284, 236), (287, 249, 250, 285), (283, 248, 257, 256), (282, 247, 258, 224), (281, 246, 259, 225), (280, 245, 260, 226), (279, 244, 261, 227), (278, 243, 262, 228), (277, 242, 263, 229), (276, 241, 264, 230), (275, 240, 265, 231), (274, 239, 266, 232), (273, 238, 267, 233), (272, 237, 268, 234), (271, 270, 269, 235), (255, 254, 253, 252), (295, 291, 292, 288), (294, 290, 293, 289)])
me_box01_006.polygons.foreach_set('use_smooth', [True] * 58)
_uv = me_box01_006.uv_layers.new(name='UVMap')
_uv.uv.foreach_set('vector', [1.368, -1.033, 0.6388, -1.033, 0.6388, -1.503, 1.368, -1.503, 0.1419, -0.02553, 0.0004995, -0.02553, 0.0004995, -0.4951, 0.1419, -0.4951, 0.2018, -0.02553, 0.1419, -0.02553, 0.1419, -0.4951, 0.2018, -0.4951, 0.1419, -0.02553, 0.2018, -0.02553, 0.2018, -0.02553, 0.1419, -0.02553, -0.1741, -0.03426, -0.1741, -0.5238, -0.1441, -0.5238, -0.1441, -0.03426, 0.7478, -1.0, 0.6977, -1.0, 0.6977, -0.96, 0.7478, -0.96, -0.1741, -0.5238, -0.1741, -0.03426, -0.1441, -0.03426, -0.1441, -0.5238, 0.8014, -0.02553, 0.8575, -0.02553, 0.8575, -0.02553, 0.8014, -0.02553, 0.8014, -0.02553, 0.8014, -0.4951, 0.8575, -0.4951, 0.8575, -0.02553, -0.1741, -0.5238, -0.1741, -0.03426, -0.1441, -0.03426, -0.1441, -0.5238, -0.1741, -0.03426, -0.1741, -0.5238, -0.1441, -0.5238, -0.1441, -0.03426, -0.1741, -0.03426, -0.1741, -0.5238, -0.1441, -0.5238, -0.1441, -0.03426, 0.8014, -0.02553, 0.8014, -0.4951, 0.8575, -0.4951, 0.8575, -0.02553, 0.8014, -0.02553, 0.8575, -0.02553, 0.8575, -0.02553, 0.8014, -0.02553, -0.1741, -0.5238, -0.1741, -0.03426, -0.1441, -0.03426, -0.1441, -0.5238, 0.7478, -1.0, 0.6977, -1.0, 0.6977, -0.96, 0.7478, -0.96, 1.368, -1.033, 1.368, -1.503, 0.6388, -1.503, 0.6388, -1.033, 0.7499, 0.5783, 0.2499, 0.5783, 0.2619, 0.5646, 0.7378, 0.5646, 0.2237, 0.6415, 0.2312, 0.6295, 0.6297, 0.6295, 0.6331, 0.6415, 0.2312, 0.6635, 0.2237, 0.6515, 0.3955, 0.6515, 0.3985, 0.6635, 0.0004996, -0.02553, 0.3045, -0.02553, 0.3131, -0.08576, 0.3915, -0.1234, 0.5725, -0.1234, 0.6164, -0.1465, 0.6532, -0.1799, 0.5991, -0.2145, 0.5137, -0.2145, 0.4213, -0.2553, 0.3884, -0.3097, 0.2959, -0.3097, 0.3743, -0.3516, 0.3915, -0.3704, 0.3578, -0.4133, 0.3052, -0.4133, 0.2716, -0.4489, 0.2567, -0.4951, 0.0004996, -0.4951, 0.2585, -0.4951, 0.278, -0.4352, 0.3107, -0.4008, 0.3619, -0.4008, 0.3947, -0.3592, 0.3779, -0.341, 0.3017, -0.3005, 0.3916, -0.3005, 0.4237, -0.2479, 0.5136, -0.2084, 0.5967, -0.2084, 0.6493, -0.1749, 0.6135, -0.1425, 0.5708, -0.1203, 0.3947, -0.1203, 0.3185, -0.08381, 0.3101, -0.02553, 0.2018, -0.02553, 0.2018, -0.4951, 0.0004996, -0.02553, 0.7463, -0.02553, 0.7257, -0.08189, 0.6498, -0.1183, 0.3488, -0.1183, 0.3863, -0.1536, 0.4943, -0.1779, 0.6946, -0.2058, 0.5391, -0.2058, 0.5117, -0.2447, 0.4357, -0.2642, 0.4009, -0.2933, 0.3076, -0.2933, 0.4083, -0.3468, 0.5052, -0.3735, 0.5482, -0.3917, 0.4266, -0.3917, 0.3442, -0.4331, 0.3323, -0.4622, 0.3341, -0.4951, 0.0004996, -0.4951, 0.0004996, -0.02553, 0.0004996, -0.4951, 0.3284, -0.4951, 0.3274, -0.4768, 0.3396, -0.4467, 0.4242, -0.404, 0.5493, -0.404, 0.5051, -0.3851, 0.4054, -0.3575, 0.302, -0.3023, 0.3979, -0.3023, 0.4336, -0.2721, 0.5117, -0.252, 0.5399, -0.2119, 0.6997, -0.2119, 0.4938, -0.183, 0.3829, -0.1579, 0.3443, -0.1214, 0.6537, -0.1214, 0.7317, -0.08377, 0.7528, -0.02553, 0.7383, 0.6232, 0.775, 0.6232, 0.775, 0.6678, 0.7383, 0.6678, 0.225, 0.6232, 0.2617, 0.6232, 0.2617, 0.6678, 0.225, 0.6678, 0.2617, 0.6232, 0.2984, 0.6232, 0.2984, 0.6678, 0.2617, 0.6678, 0.2984, 0.6232, 0.335, 0.6232, 0.335, 0.6678, 0.2984, 0.6678, 0.335, 0.6232, 0.3717, 0.6232, 0.3717, 0.6678, 0.335, 0.6678, 0.3717, 0.6232, 0.4083, 0.6232, 0.4083, 0.6678, 0.3717, 0.6678, 0.4083, 0.6232, 0.445, 0.6232, 0.445, 0.6678, 0.4083, 0.6678, 0.445, 0.6232, 0.4817, 0.6232, 0.4817, 0.6678, 0.445, 0.6678, 0.4817, 0.6232, 0.5183, 0.6232, 0.5183, 0.6678, 0.4817, 0.6678, 0.5183, 0.6232, 0.555, 0.6232, 0.555, 0.6678, 0.5183, 0.6678, 0.555, 0.6232, 0.5917, 0.6232, 0.5917, 0.6678, 0.555, 0.6678, 0.5917, 0.6232, 0.6283, 0.6232, 0.6283, 0.6678, 0.5917, 0.6678, 0.6283, 0.6232, 0.665, 0.6232, 0.665, 0.6678, 0.6283, 0.6678, 0.665, 0.6232, 0.7016, 0.6232, 0.7016, 0.6678, 0.665, 0.6678, 0.7016, 0.6232, 0.7383, 0.6232, 0.7383, 0.6678, 0.7016, 0.6678, 0.665, 0.6232, 0.7016, 0.6232, 0.7016, 0.6678, 0.665, 0.6678, 0.7383, 0.6232, 0.775, 0.6232, 0.775, 0.6678, 0.7383, 0.6678, 0.225, 0.6232, 0.2617, 0.6232, 0.2617, 0.6678, 0.225, 0.6678, 0.2617, 0.6232, 0.2984, 0.6232, 0.2984, 0.6678, 0.2617, 0.6678, 0.2984, 0.6232, 0.335, 0.6232, 0.335, 0.6678, 0.2984, 0.6678, 0.335, 0.6232, 0.3717, 0.6232, 0.3717, 0.6678, 0.335, 0.6678, 0.3717, 0.6232, 0.4083, 0.6232, 0.4083, 0.6678, 0.3717, 0.6678, 0.4083, 0.6232, 0.445, 0.6232, 0.445, 0.6678, 0.4083, 0.6678, 0.445, 0.6232, 0.4817, 0.6232, 0.4817, 0.6678, 0.445, 0.6678, 0.4817, 0.6232, 0.5183, 0.6232, 0.5183, 0.6678, 0.4817, 0.6678, 0.5183, 0.6232, 0.555, 0.6232, 0.555, 0.6678, 0.5183, 0.6678, 0.555, 0.6232, 0.5917, 0.6232, 0.5917, 0.6678, 0.555, 0.6678, 0.5917, 0.6232, 0.6283, 0.6232, 0.6283, 0.6678, 0.5917, 0.6678, 0.6283, 0.6232, 0.665, 0.6232, 0.665, 0.6678, 0.6283, 0.6678, 0.665, 0.6232, 0.7016, 0.6232, 0.7016, 0.6678, 0.665, 0.6678, 0.7016, 0.6232, 0.7383, 0.6232, 0.7383, 0.6678, 0.7016, 0.6678, 0.665, 0.6232, 0.7016, 0.6232, 0.7016, 0.6678, 0.665, 0.6678, 0.6283, 0.6232, 0.665, 0.6232, 0.665, 0.6678, 0.6283, 0.6678, 0.665, 0.6232, 0.7016, 0.6232, 0.7016, 0.6678, 0.665, 0.6678])
me_box01_006.materials.append(mat_0tut10_bmp)
me_box01_006.use_remesh_fix_poles = True
me_box01_006.use_remesh_preserve_attributes = False
me_box01_006.use_mirror_vertex_groups = False
me_box01_006.update()

# ---- objects
ob_box01 = bpy.data.objects.new('Box01', me_box01)
ob_box03 = bpy.data.objects.new('Box03', me_box01_001)
ob_box02 = bpy.data.objects.new('Box02', me_box01_006)

# ---- transforms, parenting, visibility, modifiers, constraints
ob_box01.location = (-0.001411, -0.01166, 0.0)
ob_box01.lineart.crease_threshold = 0.0
ob_box03.location = (-0.001411, -0.01166, 0.0)
ob_box03.lineart.crease_threshold = 0.0
ob_box02.location = (-0.001411, -0.01166, 0.0)
ob_box02.lineart.crease_threshold = 0.0

# ---- collection membership
col_collection.objects.link(ob_box01)
col_collection.objects.link(ob_box03)
col_collection.objects.link(ob_box02)

# ---- scene / render settings (as saved in the file)
scene.frame_start = 1; scene.frame_end = 250; scene.frame_set(1)
scene.render.engine = 'BLENDER_EEVEE_NEXT'
scene.cycles.use_denoising = False
scene.cycles.samples = 128
scene.cycles.sampling_pattern = 'TABULATED_SOBOL'
scene.cycles.use_adaptive_sampling = False
scene.cycles.use_light_tree = False
scene.view_settings.view_transform = 'Filmic'
bpy.context.view_layer.update()

# ---- added for rendering (the .blend has no active camera and no usable light): camera, sun
cam_auto = bpy.data.cameras.new('AutoCamera')
cam_auto.lens = 50.0
cam_auto.sensor_width = 36.0
cam_auto.clip_end = 1000.0
ob_auto_camera = bpy.data.objects.new('AutoCamera', cam_auto)
scene.collection.objects.link(ob_auto_camera)
ob_auto_camera.location = (2.27067, -2.75731, 2.18815)
ob_auto_camera.rotation_euler = (1.09748, -7.21219e-08, 0.694738)
scene.camera = ob_auto_camera
light_auto_sun = bpy.data.lights.new('AutoSun', 'SUN')
light_auto_sun.energy = 3.0
light_auto_sun.angle = 0.0523599
ob_auto_sun = bpy.data.objects.new('AutoSun', light_auto_sun)
scene.collection.objects.link(ob_auto_sun)
ob_auto_sun.rotation_euler = (0.872665, 0.174533, 0.523599)
bpy.context.view_layer.update()
